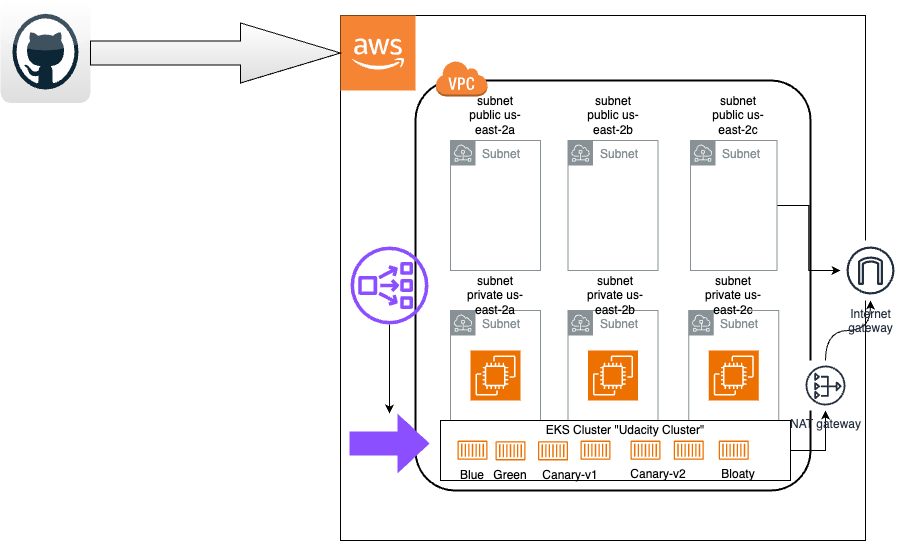

The diagram above was exported from draw.io. Its source (the exported page's mxGraphModel, read from the mxfile embedded in the PNG):
<mxGraphModel dx="2261" dy="727" grid="1" gridSize="10" guides="1" tooltips="1" connect="1" arrows="1" fold="1" page="1" pageScale="1" pageWidth="827" pageHeight="1169" math="0" shadow="0">
  <root>
    <mxCell id="0" />
    <mxCell id="1" parent="0" />
    <mxCell id="pxcvdZJ-f2pi9103yje1-22" value="" style="rounded=0;whiteSpace=wrap;html=1;" vertex="1" parent="1">
      <mxGeometry x="190" y="370" width="350" height="160" as="geometry" />
    </mxCell>
    <mxCell id="pxcvdZJ-f2pi9103yje1-2" value="" style="whiteSpace=wrap;html=1;aspect=fixed;" vertex="1" parent="1">
      <mxGeometry x="90" y="85" width="525" height="525" as="geometry" />
    </mxCell>
    <mxCell id="pxcvdZJ-f2pi9103yje1-1" value="" style="outlineConnect=0;dashed=0;verticalLabelPosition=bottom;verticalAlign=top;align=center;html=1;shape=mxgraph.aws3.cloud_2;fillColor=#F58534;gradientColor=none;" vertex="1" parent="1">
      <mxGeometry x="90" y="85" width="75" height="75" as="geometry" />
    </mxCell>
    <mxCell id="pxcvdZJ-f2pi9103yje1-6" value="" style="rounded=1;arcSize=10;dashed=0;fillColor=none;gradientColor=none;strokeWidth=2;" vertex="1" parent="1">
      <mxGeometry x="165" y="150" width="395" height="410" as="geometry" />
    </mxCell>
    <mxCell id="pxcvdZJ-f2pi9103yje1-7" value="" style="dashed=0;html=1;shape=mxgraph.aws3.virtual_private_cloud;fillColor=#F58536;gradientColor=none;dashed=0;" vertex="1" parent="1">
      <mxGeometry x="185" y="130" width="52" height="36" as="geometry" />
    </mxCell>
    <mxCell id="pxcvdZJ-f2pi9103yje1-8" value="Subnet" style="sketch=0;outlineConnect=0;gradientColor=none;html=1;whiteSpace=wrap;fontSize=12;fontStyle=0;shape=mxgraph.aws4.group;grIcon=mxgraph.aws4.group_subnet;strokeColor=#879196;fillColor=none;verticalAlign=top;align=left;spacingLeft=30;fontColor=#879196;dashed=0;" vertex="1" parent="1">
      <mxGeometry x="200" y="210" width="90" height="130" as="geometry" />
    </mxCell>
    <mxCell id="pxcvdZJ-f2pi9103yje1-9" value="Subnet" style="sketch=0;outlineConnect=0;gradientColor=none;html=1;whiteSpace=wrap;fontSize=12;fontStyle=0;shape=mxgraph.aws4.group;grIcon=mxgraph.aws4.group_subnet;strokeColor=#879196;fillColor=none;verticalAlign=top;align=left;spacingLeft=30;fontColor=#879196;dashed=0;" vertex="1" parent="1">
      <mxGeometry x="317.5" y="210" width="90" height="130" as="geometry" />
    </mxCell>
    <mxCell id="pxcvdZJ-f2pi9103yje1-44" value="" style="edgeStyle=orthogonalEdgeStyle;rounded=0;orthogonalLoop=1;jettySize=auto;html=1;" edge="1" parent="1" source="pxcvdZJ-f2pi9103yje1-10" target="pxcvdZJ-f2pi9103yje1-41">
      <mxGeometry relative="1" as="geometry" />
    </mxCell>
    <mxCell id="pxcvdZJ-f2pi9103yje1-10" value="Subnet" style="sketch=0;outlineConnect=0;gradientColor=none;html=1;whiteSpace=wrap;fontSize=12;fontStyle=0;shape=mxgraph.aws4.group;grIcon=mxgraph.aws4.group_subnet;strokeColor=#879196;fillColor=none;verticalAlign=top;align=left;spacingLeft=30;fontColor=#879196;dashed=0;" vertex="1" parent="1">
      <mxGeometry x="440" y="210" width="86.5" height="130" as="geometry" />
    </mxCell>
    <mxCell id="pxcvdZJ-f2pi9103yje1-11" value="Subnet" style="sketch=0;outlineConnect=0;gradientColor=none;html=1;whiteSpace=wrap;fontSize=12;fontStyle=0;shape=mxgraph.aws4.group;grIcon=mxgraph.aws4.group_subnet;strokeColor=#879196;fillColor=none;verticalAlign=top;align=left;spacingLeft=30;fontColor=#879196;dashed=0;" vertex="1" parent="1">
      <mxGeometry x="200" y="380" width="90" height="130" as="geometry" />
    </mxCell>
    <mxCell id="pxcvdZJ-f2pi9103yje1-12" value="Subnet" style="sketch=0;outlineConnect=0;gradientColor=none;html=1;whiteSpace=wrap;fontSize=12;fontStyle=0;shape=mxgraph.aws4.group;grIcon=mxgraph.aws4.group_subnet;strokeColor=#879196;fillColor=none;verticalAlign=top;align=left;spacingLeft=30;fontColor=#879196;dashed=0;" vertex="1" parent="1">
      <mxGeometry x="317.5" y="380" width="90" height="130" as="geometry" />
    </mxCell>
    <mxCell id="pxcvdZJ-f2pi9103yje1-13" value="Subnet" style="sketch=0;outlineConnect=0;gradientColor=none;html=1;whiteSpace=wrap;fontSize=12;fontStyle=0;shape=mxgraph.aws4.group;grIcon=mxgraph.aws4.group_subnet;strokeColor=#879196;fillColor=none;verticalAlign=top;align=left;spacingLeft=30;fontColor=#879196;dashed=0;" vertex="1" parent="1">
      <mxGeometry x="438.25" y="380" width="90" height="130" as="geometry" />
    </mxCell>
    <mxCell id="pxcvdZJ-f2pi9103yje1-18" value="" style="sketch=0;points=[[0,0,0],[0.25,0,0],[0.5,0,0],[0.75,0,0],[1,0,0],[0,1,0],[0.25,1,0],[0.5,1,0],[0.75,1,0],[1,1,0],[0,0.25,0],[0,0.5,0],[0,0.75,0],[1,0.25,0],[1,0.5,0],[1,0.75,0]];outlineConnect=0;fontColor=#232F3E;fillColor=#ED7100;strokeColor=#ffffff;dashed=0;verticalLabelPosition=bottom;verticalAlign=top;align=center;html=1;fontSize=12;fontStyle=0;aspect=fixed;shape=mxgraph.aws4.resourceIcon;resIcon=mxgraph.aws4.ec2;" vertex="1" parent="1">
      <mxGeometry x="220" y="420" width="50" height="50" as="geometry" />
    </mxCell>
    <mxCell id="pxcvdZJ-f2pi9103yje1-19" value="" style="sketch=0;points=[[0,0,0],[0.25,0,0],[0.5,0,0],[0.75,0,0],[1,0,0],[0,1,0],[0.25,1,0],[0.5,1,0],[0.75,1,0],[1,1,0],[0,0.25,0],[0,0.5,0],[0,0.75,0],[1,0.25,0],[1,0.5,0],[1,0.75,0]];outlineConnect=0;fontColor=#232F3E;fillColor=#ED7100;strokeColor=#ffffff;dashed=0;verticalLabelPosition=bottom;verticalAlign=top;align=center;html=1;fontSize=12;fontStyle=0;aspect=fixed;shape=mxgraph.aws4.resourceIcon;resIcon=mxgraph.aws4.ec2;" vertex="1" parent="1">
      <mxGeometry x="337.5" y="420" width="50" height="50" as="geometry" />
    </mxCell>
    <mxCell id="pxcvdZJ-f2pi9103yje1-20" value="" style="sketch=0;points=[[0,0,0],[0.25,0,0],[0.5,0,0],[0.75,0,0],[1,0,0],[0,1,0],[0.25,1,0],[0.5,1,0],[0.75,1,0],[1,1,0],[0,0.25,0],[0,0.5,0],[0,0.75,0],[1,0.25,0],[1,0.5,0],[1,0.75,0]];outlineConnect=0;fontColor=#232F3E;fillColor=#ED7100;strokeColor=#ffffff;dashed=0;verticalLabelPosition=bottom;verticalAlign=top;align=center;html=1;fontSize=12;fontStyle=0;aspect=fixed;shape=mxgraph.aws4.resourceIcon;resIcon=mxgraph.aws4.ec2;" vertex="1" parent="1">
      <mxGeometry x="458.25" y="420" width="50" height="50" as="geometry" />
    </mxCell>
    <mxCell id="pxcvdZJ-f2pi9103yje1-24" value="" style="rounded=0;whiteSpace=wrap;html=1;" vertex="1" parent="1">
      <mxGeometry x="190" y="490" width="350" height="60" as="geometry" />
    </mxCell>
    <mxCell id="pxcvdZJ-f2pi9103yje1-25" value="subnet public us-east-2a" style="text;html=1;strokeColor=none;fillColor=none;align=center;verticalAlign=middle;whiteSpace=wrap;rounded=0;" vertex="1" parent="1">
      <mxGeometry x="215" y="170" width="60" height="30" as="geometry" />
    </mxCell>
    <mxCell id="pxcvdZJ-f2pi9103yje1-26" value="subnet public us-east-2b" style="text;html=1;strokeColor=none;fillColor=none;align=center;verticalAlign=middle;whiteSpace=wrap;rounded=0;" vertex="1" parent="1">
      <mxGeometry x="332.5" y="170" width="60" height="30" as="geometry" />
    </mxCell>
    <mxCell id="pxcvdZJ-f2pi9103yje1-27" value="subnet public us-east-2c" style="text;html=1;strokeColor=none;fillColor=none;align=center;verticalAlign=middle;whiteSpace=wrap;rounded=0;" vertex="1" parent="1">
      <mxGeometry x="458.25" y="170" width="60" height="30" as="geometry" />
    </mxCell>
    <mxCell id="pxcvdZJ-f2pi9103yje1-28" value="subnet private us-east-2a" style="text;html=1;strokeColor=none;fillColor=none;align=center;verticalAlign=middle;whiteSpace=wrap;rounded=0;" vertex="1" parent="1">
      <mxGeometry x="215" y="350" width="60" height="30" as="geometry" />
    </mxCell>
    <mxCell id="pxcvdZJ-f2pi9103yje1-29" value="subnet private us-east-2b" style="text;html=1;strokeColor=none;fillColor=none;align=center;verticalAlign=middle;whiteSpace=wrap;rounded=0;" vertex="1" parent="1">
      <mxGeometry x="335" y="350" width="60" height="30" as="geometry" />
    </mxCell>
    <mxCell id="pxcvdZJ-f2pi9103yje1-30" value="subnet private us-east-2c" style="text;html=1;strokeColor=none;fillColor=none;align=center;verticalAlign=middle;whiteSpace=wrap;rounded=0;" vertex="1" parent="1">
      <mxGeometry x="453.25" y="350" width="60" height="30" as="geometry" />
    </mxCell>
    <mxCell id="pxcvdZJ-f2pi9103yje1-31" value="EKS Cluster &quot;Udacity Cluster&quot;" style="text;html=1;strokeColor=none;fillColor=none;align=center;verticalAlign=middle;whiteSpace=wrap;rounded=0;" vertex="1" parent="1">
      <mxGeometry x="270" y="490" width="210" height="20" as="geometry" />
    </mxCell>
    <mxCell id="pxcvdZJ-f2pi9103yje1-32" value="" style="sketch=0;outlineConnect=0;fontColor=#232F3E;gradientColor=none;fillColor=#ED7100;strokeColor=none;dashed=0;verticalLabelPosition=bottom;verticalAlign=top;align=center;html=1;fontSize=12;fontStyle=0;aspect=fixed;pointerEvents=1;shape=mxgraph.aws4.container_1;" vertex="1" parent="1">
      <mxGeometry x="207" y="510" width="30" height="19.38" as="geometry" />
    </mxCell>
    <mxCell id="pxcvdZJ-f2pi9103yje1-33" value="" style="sketch=0;outlineConnect=0;fontColor=#232F3E;gradientColor=none;fillColor=#ED7100;strokeColor=none;dashed=0;verticalLabelPosition=bottom;verticalAlign=top;align=center;html=1;fontSize=12;fontStyle=0;aspect=fixed;pointerEvents=1;shape=mxgraph.aws4.container_1;" vertex="1" parent="1">
      <mxGeometry x="245" y="510.62" width="30" height="19.38" as="geometry" />
    </mxCell>
    <mxCell id="pxcvdZJ-f2pi9103yje1-34" value="" style="sketch=0;outlineConnect=0;fontColor=#232F3E;gradientColor=none;fillColor=#ED7100;strokeColor=none;dashed=0;verticalLabelPosition=bottom;verticalAlign=top;align=center;html=1;fontSize=12;fontStyle=0;aspect=fixed;pointerEvents=1;shape=mxgraph.aws4.container_1;" vertex="1" parent="1">
      <mxGeometry x="287.5" y="510.62" width="30" height="19.38" as="geometry" />
    </mxCell>
    <mxCell id="pxcvdZJ-f2pi9103yje1-35" value="" style="sketch=0;outlineConnect=0;fontColor=#232F3E;gradientColor=none;fillColor=#ED7100;strokeColor=none;dashed=0;verticalLabelPosition=bottom;verticalAlign=top;align=center;html=1;fontSize=12;fontStyle=0;aspect=fixed;pointerEvents=1;shape=mxgraph.aws4.container_1;" vertex="1" parent="1">
      <mxGeometry x="330" y="510" width="30" height="19.38" as="geometry" />
    </mxCell>
    <mxCell id="pxcvdZJ-f2pi9103yje1-36" value="" style="sketch=0;outlineConnect=0;fontColor=#232F3E;gradientColor=none;fillColor=#ED7100;strokeColor=none;dashed=0;verticalLabelPosition=bottom;verticalAlign=top;align=center;html=1;fontSize=12;fontStyle=0;aspect=fixed;pointerEvents=1;shape=mxgraph.aws4.container_1;" vertex="1" parent="1">
      <mxGeometry x="380" y="510" width="30" height="19.38" as="geometry" />
    </mxCell>
    <mxCell id="pxcvdZJ-f2pi9103yje1-37" value="" style="sketch=0;outlineConnect=0;fontColor=#232F3E;gradientColor=none;fillColor=#ED7100;strokeColor=none;dashed=0;verticalLabelPosition=bottom;verticalAlign=top;align=center;html=1;fontSize=12;fontStyle=0;aspect=fixed;pointerEvents=1;shape=mxgraph.aws4.container_1;" vertex="1" parent="1">
      <mxGeometry x="423.25" y="510" width="30" height="19.38" as="geometry" />
    </mxCell>
    <mxCell id="pxcvdZJ-f2pi9103yje1-38" value="" style="sketch=0;outlineConnect=0;fontColor=#232F3E;gradientColor=none;fillColor=#ED7100;strokeColor=none;dashed=0;verticalLabelPosition=bottom;verticalAlign=top;align=center;html=1;fontSize=12;fontStyle=0;aspect=fixed;pointerEvents=1;shape=mxgraph.aws4.container_1;" vertex="1" parent="1">
      <mxGeometry x="468.25" y="510" width="30" height="19.38" as="geometry" />
    </mxCell>
    <mxCell id="pxcvdZJ-f2pi9103yje1-40" value="" style="edgeStyle=orthogonalEdgeStyle;rounded=0;orthogonalLoop=1;jettySize=auto;html=1;" edge="1" parent="1" source="pxcvdZJ-f2pi9103yje1-24" target="pxcvdZJ-f2pi9103yje1-39">
      <mxGeometry relative="1" as="geometry" />
    </mxCell>
    <mxCell id="pxcvdZJ-f2pi9103yje1-39" value="NAT gateway" style="sketch=0;outlineConnect=0;fontColor=#232F3E;gradientColor=none;strokeColor=#232F3E;fillColor=#ffffff;dashed=0;verticalLabelPosition=bottom;verticalAlign=top;align=center;html=1;fontSize=12;fontStyle=0;aspect=fixed;shape=mxgraph.aws4.resourceIcon;resIcon=mxgraph.aws4.nat_gateway;" vertex="1" parent="1">
      <mxGeometry x="550" y="430" width="50" height="50" as="geometry" />
    </mxCell>
    <mxCell id="pxcvdZJ-f2pi9103yje1-42" value="" style="edgeStyle=orthogonalEdgeStyle;rounded=0;orthogonalLoop=1;jettySize=auto;html=1;strokeColor=default;curved=1;" edge="1" parent="1" source="pxcvdZJ-f2pi9103yje1-39" target="pxcvdZJ-f2pi9103yje1-41">
      <mxGeometry relative="1" as="geometry" />
    </mxCell>
    <mxCell id="pxcvdZJ-f2pi9103yje1-41" value="Internet&#10;gateway" style="sketch=0;outlineConnect=0;fontColor=#232F3E;gradientColor=none;strokeColor=#232F3E;fillColor=#ffffff;dashed=0;verticalLabelPosition=bottom;verticalAlign=top;align=center;html=1;fontSize=12;fontStyle=0;aspect=fixed;shape=mxgraph.aws4.resourceIcon;resIcon=mxgraph.aws4.internet_gateway;" vertex="1" parent="1">
      <mxGeometry x="590" y="310" width="60" height="60" as="geometry" />
    </mxCell>
    <mxCell id="pxcvdZJ-f2pi9103yje1-47" value="" style="edgeStyle=orthogonalEdgeStyle;rounded=0;orthogonalLoop=1;jettySize=auto;html=1;" edge="1" parent="1" source="pxcvdZJ-f2pi9103yje1-45" target="pxcvdZJ-f2pi9103yje1-46">
      <mxGeometry relative="1" as="geometry" />
    </mxCell>
    <mxCell id="pxcvdZJ-f2pi9103yje1-45" value="" style="sketch=0;outlineConnect=0;fontColor=#232F3E;gradientColor=none;fillColor=#8C4FFF;strokeColor=none;dashed=0;verticalLabelPosition=bottom;verticalAlign=top;align=center;html=1;fontSize=12;fontStyle=0;aspect=fixed;pointerEvents=1;shape=mxgraph.aws4.network_load_balancer;" vertex="1" parent="1">
      <mxGeometry x="100" y="316" width="78" height="78" as="geometry" />
    </mxCell>
    <mxCell id="pxcvdZJ-f2pi9103yje1-46" value="" style="shape=singleArrow;whiteSpace=wrap;html=1;arrowWidth=0.4;arrowSize=0.4;verticalAlign=top;fillColor=#8C4FFF;strokeColor=none;fontColor=#232F3E;sketch=0;gradientColor=none;dashed=0;fontStyle=0;" vertex="1" parent="1">
      <mxGeometry x="99" y="483" width="80" height="60" as="geometry" />
    </mxCell>
    <mxCell id="pxcvdZJ-f2pi9103yje1-48" value="Blue" style="text;html=1;strokeColor=none;fillColor=none;align=center;verticalAlign=middle;whiteSpace=wrap;rounded=0;" vertex="1" parent="1">
      <mxGeometry x="192" y="530" width="60" height="30" as="geometry" />
    </mxCell>
    <mxCell id="pxcvdZJ-f2pi9103yje1-49" value="Green" style="text;html=1;strokeColor=none;fillColor=none;align=center;verticalAlign=middle;whiteSpace=wrap;rounded=0;" vertex="1" parent="1">
      <mxGeometry x="230" y="530" width="60" height="30" as="geometry" />
    </mxCell>
    <mxCell id="pxcvdZJ-f2pi9103yje1-50" value="Canary-v1" style="text;html=1;strokeColor=none;fillColor=none;align=center;verticalAlign=middle;whiteSpace=wrap;rounded=0;" vertex="1" parent="1">
      <mxGeometry x="290" y="530" width="60" height="30" as="geometry" />
    </mxCell>
    <mxCell id="pxcvdZJ-f2pi9103yje1-51" value="Canary-v2" style="text;html=1;strokeColor=none;fillColor=none;align=center;verticalAlign=middle;whiteSpace=wrap;rounded=0;" vertex="1" parent="1">
      <mxGeometry x="378.25" y="529.38" width="60" height="30" as="geometry" />
    </mxCell>
    <mxCell id="pxcvdZJ-f2pi9103yje1-52" value="Bloaty" style="text;html=1;strokeColor=none;fillColor=none;align=center;verticalAlign=middle;whiteSpace=wrap;rounded=0;" vertex="1" parent="1">
      <mxGeometry x="458.25" y="529.38" width="60" height="30" as="geometry" />
    </mxCell>
    <mxCell id="pxcvdZJ-f2pi9103yje1-53" value="" style="dashed=0;outlineConnect=0;html=1;align=center;labelPosition=center;verticalLabelPosition=bottom;verticalAlign=top;shape=mxgraph.webicons.github;gradientColor=#DFDEDE" vertex="1" parent="1">
      <mxGeometry x="-250" y="70" width="90" height="102.4" as="geometry" />
    </mxCell>
    <mxCell id="pxcvdZJ-f2pi9103yje1-58" value="" style="shape=singleArrow;whiteSpace=wrap;html=1;arrowWidth=0.4;arrowSize=0.4;verticalAlign=top;dashed=0;gradientColor=#DFDEDE;" vertex="1" parent="1">
      <mxGeometry x="-160" y="92.5" width="250" height="60" as="geometry" />
    </mxCell>
  </root>
</mxGraphModel>